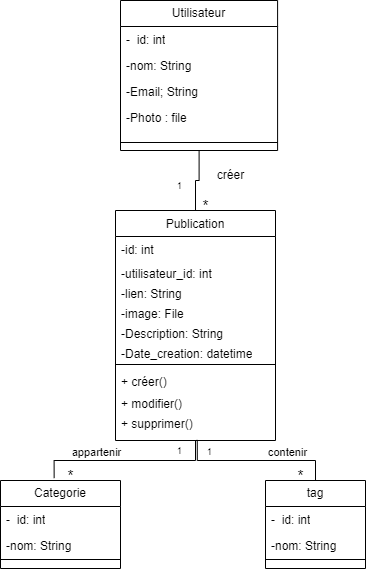

The diagram above was exported from draw.io. Its source (the exported page's mxGraphModel, read from the mxfile embedded in the PNG):
<mxGraphModel dx="1009" dy="539" grid="1" gridSize="10" guides="1" tooltips="1" connect="1" arrows="1" fold="1" page="1" pageScale="1" pageWidth="850" pageHeight="1100" math="0" shadow="0">
  <root>
    <mxCell id="0" />
    <mxCell id="1" parent="0" />
    <mxCell id="YTUzwcUEeCYqCB2hCXYl-36" style="edgeStyle=orthogonalEdgeStyle;rounded=0;orthogonalLoop=1;jettySize=auto;html=1;entryX=0.5;entryY=0;entryDx=0;entryDy=0;endArrow=none;endFill=0;" parent="1" source="YTUzwcUEeCYqCB2hCXYl-37" target="YTUzwcUEeCYqCB2hCXYl-43" edge="1">
      <mxGeometry relative="1" as="geometry" />
    </mxCell>
    <mxCell id="YTUzwcUEeCYqCB2hCXYl-37" value="Utilisateur" style="swimlane;fontStyle=0;childLayout=stackLayout;horizontal=1;startSize=26;fillColor=none;horizontalStack=0;resizeParent=1;resizeParentMax=0;resizeLast=0;collapsible=1;marginBottom=0;whiteSpace=wrap;html=1;" parent="1" vertex="1">
      <mxGeometry x="355" y="50" width="157.09" height="150" as="geometry" />
    </mxCell>
    <mxCell id="YTUzwcUEeCYqCB2hCXYl-38" value="-&amp;nbsp; id: int" style="text;strokeColor=none;fillColor=none;align=left;verticalAlign=top;spacingLeft=4;spacingRight=4;overflow=hidden;rotatable=0;points=[[0,0.5],[1,0.5]];portConstraint=eastwest;whiteSpace=wrap;html=1;" parent="YTUzwcUEeCYqCB2hCXYl-37" vertex="1">
      <mxGeometry y="26" width="157.09" height="26" as="geometry" />
    </mxCell>
    <mxCell id="YTUzwcUEeCYqCB2hCXYl-39" value="-nom: String" style="text;strokeColor=none;fillColor=none;align=left;verticalAlign=top;spacingLeft=4;spacingRight=4;overflow=hidden;rotatable=0;points=[[0,0.5],[1,0.5]];portConstraint=eastwest;whiteSpace=wrap;html=1;" parent="YTUzwcUEeCYqCB2hCXYl-37" vertex="1">
      <mxGeometry y="52" width="157.09" height="26" as="geometry" />
    </mxCell>
    <mxCell id="YTUzwcUEeCYqCB2hCXYl-40" value="-Email; String" style="text;strokeColor=none;fillColor=none;align=left;verticalAlign=top;spacingLeft=4;spacingRight=4;overflow=hidden;rotatable=0;points=[[0,0.5],[1,0.5]];portConstraint=eastwest;whiteSpace=wrap;html=1;" parent="YTUzwcUEeCYqCB2hCXYl-37" vertex="1">
      <mxGeometry y="78" width="157.09" height="26" as="geometry" />
    </mxCell>
    <mxCell id="ANThLqhzyppAOF3xMK1C-7" value="-Photo : file" style="text;strokeColor=none;fillColor=none;align=left;verticalAlign=top;spacingLeft=4;spacingRight=4;overflow=hidden;rotatable=0;points=[[0,0.5],[1,0.5]];portConstraint=eastwest;whiteSpace=wrap;html=1;" vertex="1" parent="YTUzwcUEeCYqCB2hCXYl-37">
      <mxGeometry y="104" width="157.09" height="30" as="geometry" />
    </mxCell>
    <mxCell id="YTUzwcUEeCYqCB2hCXYl-42" value="" style="line;strokeWidth=1;fillColor=none;align=left;verticalAlign=middle;spacingTop=-1;spacingLeft=3;spacingRight=3;rotatable=0;labelPosition=right;points=[];portConstraint=eastwest;strokeColor=inherit;" parent="YTUzwcUEeCYqCB2hCXYl-37" vertex="1">
      <mxGeometry y="134" width="157.09" height="16" as="geometry" />
    </mxCell>
    <mxCell id="YTUzwcUEeCYqCB2hCXYl-43" value="&lt;span style=&quot;font-weight: normal;&quot;&gt;Publication&lt;/span&gt;" style="swimlane;fontStyle=1;align=center;verticalAlign=top;childLayout=stackLayout;horizontal=1;startSize=26;horizontalStack=0;resizeParent=1;resizeParentMax=0;resizeLast=0;collapsible=1;marginBottom=0;whiteSpace=wrap;html=1;" parent="1" vertex="1">
      <mxGeometry x="350" y="260" width="160" height="230" as="geometry" />
    </mxCell>
    <mxCell id="YTUzwcUEeCYqCB2hCXYl-44" value="-id: int" style="text;strokeColor=none;fillColor=none;align=left;verticalAlign=top;spacingLeft=4;spacingRight=4;overflow=hidden;rotatable=0;points=[[0,0.5],[1,0.5]];portConstraint=eastwest;whiteSpace=wrap;html=1;" parent="YTUzwcUEeCYqCB2hCXYl-43" vertex="1">
      <mxGeometry y="26" width="160" height="24" as="geometry" />
    </mxCell>
    <mxCell id="YTUzwcUEeCYqCB2hCXYl-45" value="-utilisateur_id: int" style="text;strokeColor=none;fillColor=none;align=left;verticalAlign=top;spacingLeft=4;spacingRight=4;overflow=hidden;rotatable=0;points=[[0,0.5],[1,0.5]];portConstraint=eastwest;whiteSpace=wrap;html=1;" parent="YTUzwcUEeCYqCB2hCXYl-43" vertex="1">
      <mxGeometry y="50" width="160" height="20" as="geometry" />
    </mxCell>
    <mxCell id="YTUzwcUEeCYqCB2hCXYl-46" value="-lien: String" style="text;strokeColor=none;fillColor=none;align=left;verticalAlign=top;spacingLeft=4;spacingRight=4;overflow=hidden;rotatable=0;points=[[0,0.5],[1,0.5]];portConstraint=eastwest;whiteSpace=wrap;html=1;" parent="YTUzwcUEeCYqCB2hCXYl-43" vertex="1">
      <mxGeometry y="70" width="160" height="20" as="geometry" />
    </mxCell>
    <mxCell id="YTUzwcUEeCYqCB2hCXYl-47" value="-image: File" style="text;strokeColor=none;fillColor=none;align=left;verticalAlign=top;spacingLeft=4;spacingRight=4;overflow=hidden;rotatable=0;points=[[0,0.5],[1,0.5]];portConstraint=eastwest;whiteSpace=wrap;html=1;" parent="YTUzwcUEeCYqCB2hCXYl-43" vertex="1">
      <mxGeometry y="90" width="160" height="20" as="geometry" />
    </mxCell>
    <mxCell id="YTUzwcUEeCYqCB2hCXYl-48" value="-Description: String" style="text;strokeColor=none;fillColor=none;align=left;verticalAlign=top;spacingLeft=4;spacingRight=4;overflow=hidden;rotatable=0;points=[[0,0.5],[1,0.5]];portConstraint=eastwest;whiteSpace=wrap;html=1;" parent="YTUzwcUEeCYqCB2hCXYl-43" vertex="1">
      <mxGeometry y="110" width="160" height="20" as="geometry" />
    </mxCell>
    <mxCell id="YTUzwcUEeCYqCB2hCXYl-49" value="-Date_creation: datetime" style="text;strokeColor=none;fillColor=none;align=left;verticalAlign=top;spacingLeft=4;spacingRight=4;overflow=hidden;rotatable=0;points=[[0,0.5],[1,0.5]];portConstraint=eastwest;whiteSpace=wrap;html=1;" parent="YTUzwcUEeCYqCB2hCXYl-43" vertex="1">
      <mxGeometry y="130" width="160" height="20" as="geometry" />
    </mxCell>
    <mxCell id="YTUzwcUEeCYqCB2hCXYl-50" value="" style="line;strokeWidth=1;fillColor=none;align=left;verticalAlign=middle;spacingTop=-1;spacingLeft=3;spacingRight=3;rotatable=0;labelPosition=right;points=[];portConstraint=eastwest;strokeColor=inherit;" parent="YTUzwcUEeCYqCB2hCXYl-43" vertex="1">
      <mxGeometry y="150" width="160" height="8" as="geometry" />
    </mxCell>
    <mxCell id="YTUzwcUEeCYqCB2hCXYl-51" value="+ créer()" style="text;strokeColor=none;fillColor=none;align=left;verticalAlign=top;spacingLeft=4;spacingRight=4;overflow=hidden;rotatable=0;points=[[0,0.5],[1,0.5]];portConstraint=eastwest;whiteSpace=wrap;html=1;" parent="YTUzwcUEeCYqCB2hCXYl-43" vertex="1">
      <mxGeometry y="158" width="160" height="22" as="geometry" />
    </mxCell>
    <mxCell id="YTUzwcUEeCYqCB2hCXYl-52" value="+ modifier()" style="text;strokeColor=none;fillColor=none;align=left;verticalAlign=top;spacingLeft=4;spacingRight=4;overflow=hidden;rotatable=0;points=[[0,0.5],[1,0.5]];portConstraint=eastwest;whiteSpace=wrap;html=1;" parent="YTUzwcUEeCYqCB2hCXYl-43" vertex="1">
      <mxGeometry y="180" width="160" height="20" as="geometry" />
    </mxCell>
    <mxCell id="YTUzwcUEeCYqCB2hCXYl-53" value="+ supprimer()" style="text;strokeColor=none;fillColor=none;align=left;verticalAlign=top;spacingLeft=4;spacingRight=4;overflow=hidden;rotatable=0;points=[[0,0.5],[1,0.5]];portConstraint=eastwest;whiteSpace=wrap;html=1;" parent="YTUzwcUEeCYqCB2hCXYl-43" vertex="1">
      <mxGeometry y="200" width="160" height="30" as="geometry" />
    </mxCell>
    <mxCell id="YTUzwcUEeCYqCB2hCXYl-54" value="Categorie" style="swimlane;fontStyle=0;childLayout=stackLayout;horizontal=1;startSize=26;fillColor=none;horizontalStack=0;resizeParent=1;resizeParentMax=0;resizeLast=0;collapsible=1;marginBottom=0;whiteSpace=wrap;html=1;" parent="1" vertex="1">
      <mxGeometry x="235" y="530" width="120" height="88" as="geometry" />
    </mxCell>
    <mxCell id="YTUzwcUEeCYqCB2hCXYl-55" value="-&amp;nbsp; id: int" style="text;strokeColor=none;fillColor=none;align=left;verticalAlign=top;spacingLeft=4;spacingRight=4;overflow=hidden;rotatable=0;points=[[0,0.5],[1,0.5]];portConstraint=eastwest;whiteSpace=wrap;html=1;" parent="YTUzwcUEeCYqCB2hCXYl-54" vertex="1">
      <mxGeometry y="26" width="120" height="26" as="geometry" />
    </mxCell>
    <mxCell id="YTUzwcUEeCYqCB2hCXYl-56" value="-nom: String" style="text;strokeColor=none;fillColor=none;align=left;verticalAlign=top;spacingLeft=4;spacingRight=4;overflow=hidden;rotatable=0;points=[[0,0.5],[1,0.5]];portConstraint=eastwest;whiteSpace=wrap;html=1;" parent="YTUzwcUEeCYqCB2hCXYl-54" vertex="1">
      <mxGeometry y="52" width="120" height="18" as="geometry" />
    </mxCell>
    <mxCell id="YTUzwcUEeCYqCB2hCXYl-57" value="" style="line;strokeWidth=1;fillColor=none;align=left;verticalAlign=middle;spacingTop=-1;spacingLeft=3;spacingRight=3;rotatable=0;labelPosition=right;points=[];portConstraint=eastwest;strokeColor=inherit;" parent="YTUzwcUEeCYqCB2hCXYl-54" vertex="1">
      <mxGeometry y="70" width="120" height="18" as="geometry" />
    </mxCell>
    <mxCell id="YTUzwcUEeCYqCB2hCXYl-58" value="tag" style="swimlane;fontStyle=0;childLayout=stackLayout;horizontal=1;startSize=26;fillColor=none;horizontalStack=0;resizeParent=1;resizeParentMax=0;resizeLast=0;collapsible=1;marginBottom=0;whiteSpace=wrap;html=1;" parent="1" vertex="1">
      <mxGeometry x="500" y="530" width="100" height="88" as="geometry" />
    </mxCell>
    <mxCell id="YTUzwcUEeCYqCB2hCXYl-59" value="-&amp;nbsp; id: int" style="text;strokeColor=none;fillColor=none;align=left;verticalAlign=top;spacingLeft=4;spacingRight=4;overflow=hidden;rotatable=0;points=[[0,0.5],[1,0.5]];portConstraint=eastwest;whiteSpace=wrap;html=1;" parent="YTUzwcUEeCYqCB2hCXYl-58" vertex="1">
      <mxGeometry y="26" width="100" height="26" as="geometry" />
    </mxCell>
    <mxCell id="YTUzwcUEeCYqCB2hCXYl-60" value="-nom: String" style="text;strokeColor=none;fillColor=none;align=left;verticalAlign=top;spacingLeft=4;spacingRight=4;overflow=hidden;rotatable=0;points=[[0,0.5],[1,0.5]];portConstraint=eastwest;whiteSpace=wrap;html=1;" parent="YTUzwcUEeCYqCB2hCXYl-58" vertex="1">
      <mxGeometry y="52" width="100" height="18" as="geometry" />
    </mxCell>
    <mxCell id="YTUzwcUEeCYqCB2hCXYl-61" value="" style="line;strokeWidth=1;fillColor=none;align=left;verticalAlign=middle;spacingTop=-1;spacingLeft=3;spacingRight=3;rotatable=0;labelPosition=right;points=[];portConstraint=eastwest;strokeColor=inherit;" parent="YTUzwcUEeCYqCB2hCXYl-58" vertex="1">
      <mxGeometry y="70" width="100" height="18" as="geometry" />
    </mxCell>
    <mxCell id="YTUzwcUEeCYqCB2hCXYl-62" value="créer" style="text;html=1;align=center;verticalAlign=middle;resizable=0;points=[];autosize=1;strokeColor=none;fillColor=none;" parent="1" vertex="1">
      <mxGeometry x="440" y="210" width="50" height="30" as="geometry" />
    </mxCell>
    <mxCell id="YTUzwcUEeCYqCB2hCXYl-63" value="&lt;font style=&quot;font-size: 9px;&quot;&gt;1&lt;/font&gt;" style="text;html=1;align=center;verticalAlign=middle;resizable=0;points=[];autosize=1;strokeColor=none;fillColor=none;" parent="1" vertex="1">
      <mxGeometry x="398.55" y="220" width="30" height="30" as="geometry" />
    </mxCell>
    <mxCell id="YTUzwcUEeCYqCB2hCXYl-64" value="&lt;font style=&quot;font-size: 15px;&quot;&gt;*&lt;/font&gt;" style="text;html=1;align=center;verticalAlign=middle;resizable=0;points=[];autosize=1;strokeColor=none;fillColor=none;" parent="1" vertex="1">
      <mxGeometry x="425" y="240" width="30" height="30" as="geometry" />
    </mxCell>
    <mxCell id="YTUzwcUEeCYqCB2hCXYl-65" style="edgeStyle=orthogonalEdgeStyle;rounded=0;orthogonalLoop=1;jettySize=auto;html=1;entryX=0.447;entryY=-0.027;entryDx=0;entryDy=0;entryPerimeter=0;strokeColor=default;curved=0;endArrow=none;endFill=0;" parent="1" source="YTUzwcUEeCYqCB2hCXYl-43" target="YTUzwcUEeCYqCB2hCXYl-54" edge="1">
      <mxGeometry relative="1" as="geometry" />
    </mxCell>
    <mxCell id="YTUzwcUEeCYqCB2hCXYl-66" value="appartenir" style="edgeLabel;html=1;align=center;verticalAlign=middle;resizable=0;points=[];" parent="YTUzwcUEeCYqCB2hCXYl-65" connectable="0" vertex="1">
      <mxGeometry x="0.6315" y="-1" relative="1" as="geometry">
        <mxPoint x="26" y="-8" as="offset" />
      </mxGeometry>
    </mxCell>
    <mxCell id="YTUzwcUEeCYqCB2hCXYl-67" style="edgeStyle=orthogonalEdgeStyle;rounded=0;orthogonalLoop=1;jettySize=auto;html=1;entryX=0.511;entryY=0.98;entryDx=0;entryDy=0;entryPerimeter=0;endArrow=none;endFill=0;" parent="1" source="YTUzwcUEeCYqCB2hCXYl-58" target="YTUzwcUEeCYqCB2hCXYl-53" edge="1">
      <mxGeometry relative="1" as="geometry" />
    </mxCell>
    <mxCell id="YTUzwcUEeCYqCB2hCXYl-69" value="&lt;font style=&quot;font-size: 15px;&quot;&gt;*&lt;/font&gt;" style="text;html=1;align=center;verticalAlign=middle;resizable=0;points=[];autosize=1;strokeColor=none;fillColor=none;" parent="1" vertex="1">
      <mxGeometry x="290" y="510" width="30" height="30" as="geometry" />
    </mxCell>
    <mxCell id="YTUzwcUEeCYqCB2hCXYl-70" value="&lt;font style=&quot;font-size: 15px;&quot;&gt;*&lt;/font&gt;" style="text;html=1;align=center;verticalAlign=middle;resizable=0;points=[];autosize=1;strokeColor=none;fillColor=none;" parent="1" vertex="1">
      <mxGeometry x="520" y="510" width="30" height="30" as="geometry" />
    </mxCell>
    <mxCell id="ANThLqhzyppAOF3xMK1C-4" value="&lt;font style=&quot;font-size: 9px;&quot;&gt;1&lt;/font&gt;" style="text;html=1;align=center;verticalAlign=middle;resizable=0;points=[];autosize=1;strokeColor=none;fillColor=none;" vertex="1" parent="1">
      <mxGeometry x="428.55" y="486" width="30" height="30" as="geometry" />
    </mxCell>
    <mxCell id="ANThLqhzyppAOF3xMK1C-5" value="&lt;font style=&quot;font-size: 9px;&quot;&gt;1&lt;/font&gt;" style="text;html=1;align=center;verticalAlign=middle;resizable=0;points=[];autosize=1;strokeColor=none;fillColor=none;" vertex="1" parent="1">
      <mxGeometry x="398.55" y="485" width="30" height="30" as="geometry" />
    </mxCell>
    <mxCell id="ANThLqhzyppAOF3xMK1C-6" value="contenir" style="edgeLabel;html=1;align=center;verticalAlign=middle;resizable=0;points=[];" connectable="0" vertex="1" parent="1">
      <mxGeometry x="455" y="460" as="geometry">
        <mxPoint x="66" y="41" as="offset" />
      </mxGeometry>
    </mxCell>
  </root>
</mxGraphModel>